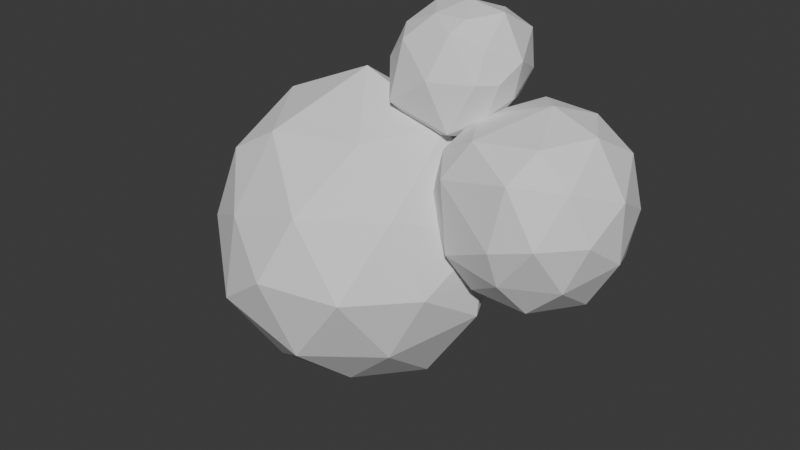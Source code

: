 # Source: BasicBush2.blend  (saved by Blender 4.0.36; exported with 4.5.12 LTS)
import bpy
from mathutils import Matrix  # noqa: F401  (used for matrix-valued properties, if any)

bpy.ops.wm.read_factory_settings(use_empty=True)
scene = bpy.context.scene
scene.name = 'Scene'

# ---- collections
col_collection = bpy.data.collections.new('Collection'); scene.collection.children.link(col_collection)
col_base = bpy.data.collections.new('Base'); scene.collection.children.link(col_base)

# ---- world
world_world = bpy.data.worlds.new('World'); scene.world = world_world
world_world.use_nodes = True; world_world.node_tree.nodes.clear()
_N = world_world.node_tree.nodes; _L = world_world.node_tree.links
n0 = _N.new('ShaderNodeOutputWorld'); n0.name = 'World Output'; n0.location = (300, 300)
n1 = _N.new('ShaderNodeBackground'); n1.name = 'Background'; n1.location = (10, 300)
n1.inputs[0].default_value = (0.05088, 0.05088, 0.05088, 1.0)
_L.new(n1.outputs[0], n0.inputs[0])
n0.is_active_output = True
world_world.color = (0.05088, 0.05088, 0.05088)
world_world.use_sun_shadow = False
world_world.sun_shadow_jitter_overblur = 0.0

# ---- meshes
me_icosphere = bpy.data.meshes.new('Icosphere')
me_icosphere.from_pydata([(-0.5286, -0.3702, 1.108), (-0.3821, 1.002, 0.6202), (-0.03242, 1.429, -0.1374), (-0.7894, 1.103, -0.03062), (0.6944, -0.008299, 1.068), (-0.4925, 0.3576, 0.9879), (0.2168, 0.5699, 1.023), (-1.076, 0.0594, 0.6731), (0.8457, 0.5767, 0.6109), (0.2164, -0.6551, 1.058), (0.7984, 1.119, -0.1179), (0.8435, -0.6182, 0.6413), (-0.3493, -1.061, 0.6763), (-0.8451, -0.9617, -0.07221), (-1.178, 0.448, -0.02097), (0.7713, -1.068, 0.0554), (-1.29, -0.3771, -0.05173), (1.013, -0.03398, -0.6497), (1.235, 0.3342, -0.08747), (-0.04768, -1.312, 0.05687), (0.3075, 1.008, -0.6587), (1.23, -0.3818, -0.003873), (-0.9279, 0.6628, -0.6885), (-0.8195, -0.5673, -0.6445), (0.2085, -1.056, -0.6418), (-0.004022, 0.01001, 1.23), (1.11, -0.05055, 0.5255), (0.3701, 1.034, 0.4321), (-0.8275, 0.7411, 0.6221), (-0.9641, -0.7004, 0.5827), (0.346, -1.074, 0.5606), (0.8657, 0.613, -0.6391), (-0.3652, 1.058, -0.6399), (-1.066, 0.0466, -0.6342), (-0.3701, -1.058, -0.6491), (0.8053, -0.6279, -0.6822), (0.3868, 1.285, 0.08571), (0.6129, 1.971, -0.1905), (0.7308, 2.045, -0.4648), (0.4098, 1.983, -0.4757), (1.113, 1.541, -0.03965), (0.4443, 1.78, -0.009193), (0.8593, 1.887, -0.0451), (0.1685, 1.538, -0.1858), (1.119, 1.803, -0.1595), (0.9227, 1.13, 0.04015), (1.079, 2.006, -0.4393), (1.126, 1.26, -0.1923), (0.6278, 0.9823, -0.1686), (0.4008, 1.067, -0.5098), (0.154, 1.675, -0.4789), (1.038, 1.135, -0.4457), (0.1799, 1.367, -0.4865), (1.161, 1.513, -0.7478), (1.287, 1.677, -0.3977), (0.7818, 0.9848, -0.4839), (0.8723, 1.942, -0.7456), (1.207, 1.358, -0.4171), (0.3879, 1.777, -0.7562), (0.3918, 1.292, -0.7244), (0.8725, 1.15, -0.6927), (0.7647, 1.538, 0.1138), (1.214, 1.526, -0.2094), (0.8919, 1.969, -0.203), (0.3028, 1.836, -0.2268), (0.232, 1.211, -0.2314), (0.9579, 1.038, -0.2262), (1.11, 1.82, -0.7792), (0.6048, 1.954, -0.7307), (0.271, 1.514, -0.7338), (0.6156, 1.116, -0.7139), (1.076, 1.269, -0.69), (1.183, 0.319, 0.3755), (1.28, 1.23, 0.2121), (1.59, 1.41, -0.3723), (1.017, 1.232, -0.2297), (1.996, 0.6392, 0.4262), (1.103, 0.9217, 0.3494), (1.734, 1.078, 0.4278), (0.8684, 0.6454, 0.1531), (2.107, 1.03, 0.1752), (1.684, 0.2403, 0.406), (2.035, 1.301, -0.2845), (2.109, 0.234, 0.1755), (1.317, -0.006471, 0.2074), (1.001, -0.008534, -0.2348), (0.8034, 0.8867, -0.238), (2.077, -0.05557, -0.2439), (0.8002, 0.4046, -0.2383), (2.233, 0.6438, -0.6776), (2.33, 0.8933, -0.2267), (1.566, -0.2766, -0.2404), (1.78, 1.296, -0.702), (2.326, 0.378, -0.2473), (1.009, 1.032, -0.6653), (0.9854, 0.2473, -0.6761), (1.772, -0.008161, -0.6889), (1.655, 0.5477, 0.5031), (2.267, 0.6324, 0.1088), (1.8, 1.27, 0.1196), (0.956, 1.049, 0.1286), (0.978, 0.2311, 0.1039), (1.796, -0.05768, 0.1641), (2.117, 1.069, -0.6885), (1.302, 1.311, -0.7269), (0.8481, 0.6508, -0.6507), (1.293, -0.042, -0.7219), (2.151, 0.2222, -0.6667)], [], [(3, 22, 14), (24, 35, 15), (20, 32, 2), (3, 14, 28), (19, 24, 15), (10, 20, 2), (15, 11, 30), (14, 16, 7), (11, 26, 4), (18, 8, 26), (4, 8, 6), (5, 0, 25), (3, 28, 1), (6, 5, 25), (9, 11, 4), (6, 1, 5), (14, 7, 28), (1, 28, 5), (19, 30, 12), (5, 7, 0), (7, 29, 0), (8, 27, 6), (32, 22, 3), (2, 3, 1), (18, 10, 8), (35, 17, 21), (9, 4, 25), (0, 9, 25), (34, 24, 19), (12, 30, 9), (16, 29, 7), (33, 23, 16), (13, 19, 12), (15, 21, 11), (31, 20, 10), (4, 6, 25), (10, 27, 8), (35, 21, 15), (23, 34, 13), (0, 12, 9), (34, 19, 13), (21, 17, 18), (13, 12, 29), (33, 16, 14), (21, 26, 11), (29, 12, 0), (24, 34, 23, 33, 22, 32, 20, 31, 17, 35), (2, 1, 27), (30, 11, 9), (10, 2, 27), (16, 13, 29), (31, 10, 18), (19, 15, 30), (21, 18, 26), (32, 3, 2), (17, 31, 18), (22, 33, 14), (26, 8, 4), (16, 23, 13), (28, 7, 5), (27, 1, 6), (39, 58, 50), (60, 71, 51), (56, 68, 38), (39, 50, 64), (55, 60, 51), (46, 56, 38), (51, 47, 66), (50, 52, 43), (47, 62, 40), (54, 44, 62), (40, 44, 42), (41, 36, 61), (39, 64, 37), (42, 41, 61), (45, 47, 40), (42, 37, 41), (50, 43, 64), (37, 64, 41), (55, 66, 48), (41, 43, 36), (43, 65, 36), (44, 63, 42), (68, 58, 39), (38, 39, 37), (54, 46, 44), (71, 53, 57), (45, 40, 61), (36, 45, 61), (70, 60, 55), (48, 66, 45), (52, 65, 43), (69, 59, 52), (49, 55, 48), (51, 57, 47), (67, 56, 46), (40, 42, 61), (46, 63, 44), (71, 57, 51), (59, 70, 49), (36, 48, 45), (70, 55, 49), (57, 53, 54), (49, 48, 65), (69, 52, 50), (57, 62, 47), (65, 48, 36), (60, 70, 59, 69, 58, 68, 56, 67, 53, 71), (38, 37, 63), (66, 47, 45), (46, 38, 63), (52, 49, 65), (67, 46, 54), (55, 51, 66), (57, 54, 62), (68, 39, 38), (53, 67, 54), (58, 69, 50), (62, 44, 40), (52, 59, 49), (64, 43, 41), (63, 37, 42), (75, 94, 86), (96, 107, 87), (92, 104, 74), (75, 86, 100), (91, 96, 87), (82, 92, 74), (87, 83, 102), (86, 88, 79), (83, 98, 76), (90, 80, 98), (76, 80, 78), (77, 72, 97), (75, 100, 73), (78, 77, 97), (81, 83, 76), (78, 73, 77), (86, 79, 100), (73, 100, 77), (91, 102, 84), (77, 79, 72), (79, 101, 72), (80, 99, 78), (104, 94, 75), (74, 75, 73), (90, 82, 80), (107, 89, 93), (81, 76, 97), (72, 81, 97), (106, 96, 91), (84, 102, 81), (88, 101, 79), (105, 95, 88), (85, 91, 84), (87, 93, 83), (103, 92, 82), (76, 78, 97), (82, 99, 80), (107, 93, 87), (95, 106, 85), (72, 84, 81), (106, 91, 85), (93, 89, 90), (85, 84, 101), (105, 88, 86), (93, 98, 83), (101, 84, 72), (96, 106, 95, 105, 94, 104, 92, 103, 89, 107), (74, 73, 99), (102, 83, 81), (82, 74, 99), (88, 85, 101), (103, 82, 90), (91, 87, 102), (93, 90, 98), (104, 75, 74), (89, 103, 90), (94, 105, 86), (98, 80, 76), (88, 95, 85), (100, 79, 77), (99, 73, 78)])
_uv = me_icosphere.uv_layers.new(name='UVMap')
_uv.uv.foreach_set('vector', [0.6818, 0.2362, 0.7273, 0.1575, 0.7727, 0.2362, 0.1818, 0.1575, 0.2727, 0.1575, 0.2273, 0.2362, 0.5455, 0.1575, 0.6364, 0.1575, 0.5909, 0.2362, 0.6818, 0.2362, 0.7727, 0.2362, 0.7273, 0.3149, 0.1364, 0.2362, 0.1818, 0.1575, 0.2273, 0.2362, 0.5, 0.2362, 0.5455, 0.1575, 0.5909, 0.2362, 0.2273, 0.2362, 0.2727, 0.3149, 0.1818, 0.3149, 0.7727, 0.2362, 0.8636, 0.2362, 0.8182, 0.3149, 0.2727, 0.3149, 0.3636, 0.3149, 0.3182, 0.3937, 0.4091, 0.2362, 0.4545, 0.3149, 0.3636, 0.3149, 0.4091, 0.3937, 0.4545, 0.3149, 0.5, 0.3937, 0.7727, 0.3937, 0.8636, 0.3937, 0.8182, 0.4724, 0.6818, 0.2362, 0.7273, 0.3149, 0.6364, 0.3149, 0.5909, 0.3937, 0.6818, 0.3937, 0.6364, 0.4724, 0.2273, 0.3937, 0.2727, 0.3149, 0.3182, 0.3937, 0.5909, 0.3937, 0.6364, 0.3149, 0.6818, 0.3937, 0.7727, 0.2362, 0.8182, 0.3149, 0.7273, 0.3149, 0.6364, 0.3149, 0.7273, 0.3149, 0.6818, 0.3937, 0.1364, 0.2362, 0.1818, 0.3149, 0.09091, 0.3149, 0.7727, 0.3937, 0.8182, 0.3149, 0.8636, 0.3937, 0.8182, 0.3149, 0.9091, 0.3149, 0.8636, 0.3937, 0.4545, 0.3149, 0.5455, 0.3149, 0.5, 0.3937, 0.6364, 0.1575, 0.7273, 0.1575, 0.6818, 0.2362, 0.5909, 0.2362, 0.6818, 0.2362, 0.6364, 0.3149, 0.4091, 0.2362, 0.5, 0.2362, 0.4545, 0.3149, 0.2727, 0.1575, 0.3636, 0.1575, 0.3182, 0.2362, 0.2273, 0.3937, 0.3182, 0.3937, 0.2727, 0.4724, 0.04546, 0.3937, 0.1364, 0.3937, 0.09091, 0.4724, 0.09091, 0.1575, 0.1818, 0.1575, 0.1364, 0.2362, 0.09091, 0.3149, 0.1818, 0.3149, 0.1364, 0.3937, 0.8636, 0.2362, 0.9091, 0.3149, 0.8182, 0.3149, 0.8182, 0.1575, 0.9091, 0.1575, 0.8636, 0.2362, 0.04546, 0.2362, 0.1364, 0.2362, 0.09091, 0.3149, 0.2273, 0.2362, 0.3182, 0.2362, 0.2727, 0.3149, 0.4545, 0.1575, 0.5455, 0.1575, 0.5, 0.2362, 0.4091, 0.3937, 0.5, 0.3937, 0.4545, 0.4724, 0.5, 0.2362, 0.5455, 0.3149, 0.4545, 0.3149, 0.2727, 0.1575, 0.3182, 0.2362, 0.2273, 0.2362, 0.9091, 0.1575, 1.0, 0.1575, 0.9545, 0.2362, 0.04546, 0.3937, 0.09091, 0.3149, 0.1364, 0.3937, 0.09091, 0.1575, 0.1364, 0.2362, 0.04546, 0.2362, 0.3182, 0.2362, 0.3636, 0.1575, 0.4091, 0.2362, 0.04546, 0.2362, 0.09091, 0.3149, 0.0, 0.3149, 0.8182, 0.1575, 0.8636, 0.2362, 0.7727, 0.2362, 0.3182, 0.2362, 0.3636, 0.3149, 0.2727, 0.3149, 0.0, 0.3149, 0.09091, 0.3149, 0.04546, 0.3937, 0.1818, 0.1575, 1.0, 0.1575, 0.9091, 0.1575, 0.8182, 0.1575, 0.7273, 0.1575, 0.6364, 0.1575, 0.5455, 0.1575, 0.4545, 0.1575, 0.3636, 0.1575, 0.2727, 0.1575, 0.5909, 0.2362, 0.6364, 0.3149, 0.5455, 0.3149, 0.1818, 0.3149, 0.2727, 0.3149, 0.2273, 0.3937, 0.5, 0.2362, 0.5909, 0.2362, 0.5455, 0.3149, 0.8636, 0.2362, 0.9545, 0.2362, 0.9091, 0.3149, 0.4545, 0.1575, 0.5, 0.2362, 0.4091, 0.2362, 0.1364, 0.2362, 0.2273, 0.2362, 0.1818, 0.3149, 0.3182, 0.2362, 0.4091, 0.2362, 0.3636, 0.3149, 0.6364, 0.1575, 0.6818, 0.2362, 0.5909, 0.2362, 0.3636, 0.1575, 0.4545, 0.1575, 0.4091, 0.2362, 0.7273, 0.1575, 0.8182, 0.1575, 0.7727, 0.2362, 0.3636, 0.3149, 0.4545, 0.3149, 0.4091, 0.3937, 0.8636, 0.2362, 0.9091, 0.1575, 0.9545, 0.2362, 0.7273, 0.3149, 0.8182, 0.3149, 0.7727, 0.3937, 0.5455, 0.3149, 0.6364, 0.3149, 0.5909, 0.3937, 0.6818, 0.2362, 0.7273, 0.1575, 0.7727, 0.2362, 0.1818, 0.1575, 0.2727, 0.1575, 0.2273, 0.2362, 0.5455, 0.1575, 0.6364, 0.1575, 0.5909, 0.2362, 0.6818, 0.2362, 0.7727, 0.2362, 0.7273, 0.3149, 0.1364, 0.2362, 0.1818, 0.1575, 0.2273, 0.2362, 0.5, 0.2362, 0.5455, 0.1575, 0.5909, 0.2362, 0.2273, 0.2362, 0.2727, 0.3149, 0.1818, 0.3149, 0.7727, 0.2362, 0.8636, 0.2362, 0.8182, 0.3149, 0.2727, 0.3149, 0.3636, 0.3149, 0.3182, 0.3937, 0.4091, 0.2362, 0.4545, 0.3149, 0.3636, 0.3149, 0.4091, 0.3937, 0.4545, 0.3149, 0.5, 0.3937, 0.7727, 0.3937, 0.8636, 0.3937, 0.8182, 0.4724, 0.6818, 0.2362, 0.7273, 0.3149, 0.6364, 0.3149, 0.5909, 0.3937, 0.6818, 0.3937, 0.6364, 0.4724, 0.2273, 0.3937, 0.2727, 0.3149, 0.3182, 0.3937, 0.5909, 0.3937, 0.6364, 0.3149, 0.6818, 0.3937, 0.7727, 0.2362, 0.8182, 0.3149, 0.7273, 0.3149, 0.6364, 0.3149, 0.7273, 0.3149, 0.6818, 0.3937, 0.1364, 0.2362, 0.1818, 0.3149, 0.09091, 0.3149, 0.7727, 0.3937, 0.8182, 0.3149, 0.8636, 0.3937, 0.8182, 0.3149, 0.9091, 0.3149, 0.8636, 0.3937, 0.4545, 0.3149, 0.5455, 0.3149, 0.5, 0.3937, 0.6364, 0.1575, 0.7273, 0.1575, 0.6818, 0.2362, 0.5909, 0.2362, 0.6818, 0.2362, 0.6364, 0.3149, 0.4091, 0.2362, 0.5, 0.2362, 0.4545, 0.3149, 0.2727, 0.1575, 0.3636, 0.1575, 0.3182, 0.2362, 0.2273, 0.3937, 0.3182, 0.3937, 0.2727, 0.4724, 0.04546, 0.3937, 0.1364, 0.3937, 0.09091, 0.4724, 0.09091, 0.1575, 0.1818, 0.1575, 0.1364, 0.2362, 0.09091, 0.3149, 0.1818, 0.3149, 0.1364, 0.3937, 0.8636, 0.2362, 0.9091, 0.3149, 0.8182, 0.3149, 0.8182, 0.1575, 0.9091, 0.1575, 0.8636, 0.2362, 0.04546, 0.2362, 0.1364, 0.2362, 0.09091, 0.3149, 0.2273, 0.2362, 0.3182, 0.2362, 0.2727, 0.3149, 0.4545, 0.1575, 0.5455, 0.1575, 0.5, 0.2362, 0.4091, 0.3937, 0.5, 0.3937, 0.4545, 0.4724, 0.5, 0.2362, 0.5455, 0.3149, 0.4545, 0.3149, 0.2727, 0.1575, 0.3182, 0.2362, 0.2273, 0.2362, 0.9091, 0.1575, 1.0, 0.1575, 0.9545, 0.2362, 0.04546, 0.3937, 0.09091, 0.3149, 0.1364, 0.3937, 0.09091, 0.1575, 0.1364, 0.2362, 0.04546, 0.2362, 0.3182, 0.2362, 0.3636, 0.1575, 0.4091, 0.2362, 0.04546, 0.2362, 0.09091, 0.3149, 0.0, 0.3149, 0.8182, 0.1575, 0.8636, 0.2362, 0.7727, 0.2362, 0.3182, 0.2362, 0.3636, 0.3149, 0.2727, 0.3149, 0.0, 0.3149, 0.09091, 0.3149, 0.04546, 0.3937, 0.1818, 0.1575, 1.0, 0.1575, 0.9091, 0.1575, 0.8182, 0.1575, 0.7273, 0.1575, 0.6364, 0.1575, 0.5455, 0.1575, 0.4545, 0.1575, 0.3636, 0.1575, 0.2727, 0.1575, 0.5909, 0.2362, 0.6364, 0.3149, 0.5455, 0.3149, 0.1818, 0.3149, 0.2727, 0.3149, 0.2273, 0.3937, 0.5, 0.2362, 0.5909, 0.2362, 0.5455, 0.3149, 0.8636, 0.2362, 0.9545, 0.2362, 0.9091, 0.3149, 0.4545, 0.1575, 0.5, 0.2362, 0.4091, 0.2362, 0.1364, 0.2362, 0.2273, 0.2362, 0.1818, 0.3149, 0.3182, 0.2362, 0.4091, 0.2362, 0.3636, 0.3149, 0.6364, 0.1575, 0.6818, 0.2362, 0.5909, 0.2362, 0.3636, 0.1575, 0.4545, 0.1575, 0.4091, 0.2362, 0.7273, 0.1575, 0.8182, 0.1575, 0.7727, 0.2362, 0.3636, 0.3149, 0.4545, 0.3149, 0.4091, 0.3937, 0.8636, 0.2362, 0.9091, 0.1575, 0.9545, 0.2362, 0.7273, 0.3149, 0.8182, 0.3149, 0.7727, 0.3937, 0.5455, 0.3149, 0.6364, 0.3149, 0.5909, 0.3937, 0.6818, 0.2362, 0.7273, 0.1575, 0.7727, 0.2362, 0.1818, 0.1575, 0.2727, 0.1575, 0.2273, 0.2362, 0.5455, 0.1575, 0.6364, 0.1575, 0.5909, 0.2362, 0.6818, 0.2362, 0.7727, 0.2362, 0.7273, 0.3149, 0.1364, 0.2362, 0.1818, 0.1575, 0.2273, 0.2362, 0.5, 0.2362, 0.5455, 0.1575, 0.5909, 0.2362, 0.2273, 0.2362, 0.2727, 0.3149, 0.1818, 0.3149, 0.7727, 0.2362, 0.8636, 0.2362, 0.8182, 0.3149, 0.2727, 0.3149, 0.3636, 0.3149, 0.3182, 0.3937, 0.4091, 0.2362, 0.4545, 0.3149, 0.3636, 0.3149, 0.4091, 0.3937, 0.4545, 0.3149, 0.5, 0.3937, 0.7727, 0.3937, 0.8636, 0.3937, 0.8182, 0.4724, 0.6818, 0.2362, 0.7273, 0.3149, 0.6364, 0.3149, 0.5909, 0.3937, 0.6818, 0.3937, 0.6364, 0.4724, 0.2273, 0.3937, 0.2727, 0.3149, 0.3182, 0.3937, 0.5909, 0.3937, 0.6364, 0.3149, 0.6818, 0.3937, 0.7727, 0.2362, 0.8182, 0.3149, 0.7273, 0.3149, 0.6364, 0.3149, 0.7273, 0.3149, 0.6818, 0.3937, 0.1364, 0.2362, 0.1818, 0.3149, 0.09091, 0.3149, 0.7727, 0.3937, 0.8182, 0.3149, 0.8636, 0.3937, 0.8182, 0.3149, 0.9091, 0.3149, 0.8636, 0.3937, 0.4545, 0.3149, 0.5455, 0.3149, 0.5, 0.3937, 0.6364, 0.1575, 0.7273, 0.1575, 0.6818, 0.2362, 0.5909, 0.2362, 0.6818, 0.2362, 0.6364, 0.3149, 0.4091, 0.2362, 0.5, 0.2362, 0.4545, 0.3149, 0.2727, 0.1575, 0.3636, 0.1575, 0.3182, 0.2362, 0.2273, 0.3937, 0.3182, 0.3937, 0.2727, 0.4724, 0.04546, 0.3937, 0.1364, 0.3937, 0.09091, 0.4724, 0.09091, 0.1575, 0.1818, 0.1575, 0.1364, 0.2362, 0.09091, 0.3149, 0.1818, 0.3149, 0.1364, 0.3937, 0.8636, 0.2362, 0.9091, 0.3149, 0.8182, 0.3149, 0.8182, 0.1575, 0.9091, 0.1575, 0.8636, 0.2362, 0.04546, 0.2362, 0.1364, 0.2362, 0.09091, 0.3149, 0.2273, 0.2362, 0.3182, 0.2362, 0.2727, 0.3149, 0.4545, 0.1575, 0.5455, 0.1575, 0.5, 0.2362, 0.4091, 0.3937, 0.5, 0.3937, 0.4545, 0.4724, 0.5, 0.2362, 0.5455, 0.3149, 0.4545, 0.3149, 0.2727, 0.1575, 0.3182, 0.2362, 0.2273, 0.2362, 0.9091, 0.1575, 1.0, 0.1575, 0.9545, 0.2362, 0.04546, 0.3937, 0.09091, 0.3149, 0.1364, 0.3937, 0.09091, 0.1575, 0.1364, 0.2362, 0.04546, 0.2362, 0.3182, 0.2362, 0.3636, 0.1575, 0.4091, 0.2362, 0.04546, 0.2362, 0.09091, 0.3149, 0.0, 0.3149, 0.8182, 0.1575, 0.8636, 0.2362, 0.7727, 0.2362, 0.3182, 0.2362, 0.3636, 0.3149, 0.2727, 0.3149, 0.0, 0.3149, 0.09091, 0.3149, 0.04546, 0.3937, 0.1818, 0.1575, 1.0, 0.1575, 0.9091, 0.1575, 0.8182, 0.1575, 0.7273, 0.1575, 0.6364, 0.1575, 0.5455, 0.1575, 0.4545, 0.1575, 0.3636, 0.1575, 0.2727, 0.1575, 0.5909, 0.2362, 0.6364, 0.3149, 0.5455, 0.3149, 0.1818, 0.3149, 0.2727, 0.3149, 0.2273, 0.3937, 0.5, 0.2362, 0.5909, 0.2362, 0.5455, 0.3149, 0.8636, 0.2362, 0.9545, 0.2362, 0.9091, 0.3149, 0.4545, 0.1575, 0.5, 0.2362, 0.4091, 0.2362, 0.1364, 0.2362, 0.2273, 0.2362, 0.1818, 0.3149, 0.3182, 0.2362, 0.4091, 0.2362, 0.3636, 0.3149, 0.6364, 0.1575, 0.6818, 0.2362, 0.5909, 0.2362, 0.3636, 0.1575, 0.4545, 0.1575, 0.4091, 0.2362, 0.7273, 0.1575, 0.8182, 0.1575, 0.7727, 0.2362, 0.3636, 0.3149, 0.4545, 0.3149, 0.4091, 0.3937, 0.8636, 0.2362, 0.9091, 0.1575, 0.9545, 0.2362, 0.7273, 0.3149, 0.8182, 0.3149, 0.7727, 0.3937, 0.5455, 0.3149, 0.6364, 0.3149, 0.5909, 0.3937])
me_icosphere.update()
me_icosphere_001 = bpy.data.meshes.new('Icosphere.001')
me_icosphere_001.from_pydata([(-0.4253, -0.309, 0.8507), (-0.2629, 0.809, 0.5257), (0.0, 1.0, 0.0), (-0.5878, 0.809, 0.0), (0.5257, 0.0, 0.8507), (-0.4253, 0.309, 0.8507), (0.1625, 0.5, 0.8507), (-0.8506, 0.0, 0.5257), (0.6882, 0.5, 0.5257), (0.1625, -0.5, 0.8507), (0.5878, 0.809, 0.0), (0.6882, -0.5, 0.5257), (-0.2629, -0.809, 0.5257), (-0.5878, -0.809, 0.0), (-0.9511, 0.309, 0.0), (0.5878, -0.809, 0.0), (-0.9511, -0.309, 0.0), (0.8506, 0.0, -0.5257), (0.9511, 0.309, 0.0), (0.0, -1.0, 0.0), (0.2629, 0.809, -0.5257), (0.9511, -0.309, 0.0), (-0.6882, 0.5, -0.5257), (-0.6882, -0.5, -0.5257), (0.2629, -0.809, -0.5257), (0.0, 0.0, 1.0), (0.8944, 0.0, 0.4472), (0.2764, 0.8506, 0.4472), (-0.7236, 0.5257, 0.4472), (-0.7236, -0.5257, 0.4472), (0.2764, -0.8506, 0.4472), (0.7236, 0.5257, -0.5143), (-0.2764, 0.8506, -0.5143), (-0.8944, 0.0, -0.5143), (-0.2764, -0.8506, -0.5143), (0.7236, -0.5257, -0.5143)], [], [(3, 22, 14), (24, 35, 15), (20, 32, 2), (3, 14, 28), (19, 24, 15), (10, 20, 2), (15, 11, 30), (14, 16, 7), (11, 26, 4), (18, 8, 26), (4, 8, 6), (5, 0, 25), (3, 28, 1), (6, 5, 25), (9, 11, 4), (6, 1, 5), (14, 7, 28), (1, 28, 5), (19, 30, 12), (5, 7, 0), (7, 29, 0), (8, 27, 6), (32, 22, 3), (2, 3, 1), (18, 10, 8), (35, 17, 21), (9, 4, 25), (0, 9, 25), (34, 24, 19), (12, 30, 9), (16, 29, 7), (33, 23, 16), (13, 19, 12), (15, 21, 11), (31, 20, 10), (4, 6, 25), (10, 27, 8), (35, 21, 15), (23, 34, 13), (0, 12, 9), (34, 19, 13), (21, 17, 18), (13, 12, 29), (33, 16, 14), (21, 26, 11), (29, 12, 0), (24, 34, 23, 33, 22, 32, 20, 31, 17, 35), (2, 1, 27), (30, 11, 9), (10, 2, 27), (16, 13, 29), (31, 10, 18), (19, 15, 30), (21, 18, 26), (32, 3, 2), (17, 31, 18), (22, 33, 14), (26, 8, 4), (16, 23, 13), (28, 7, 5), (27, 1, 6)])
_uv = me_icosphere_001.uv_layers.new(name='UVMap')
_uv.uv.foreach_set('vector', [0.6818, 0.2362, 0.7273, 0.1575, 0.7727, 0.2362, 0.1818, 0.1575, 0.2727, 0.1575, 0.2273, 0.2362, 0.5455, 0.1575, 0.6364, 0.1575, 0.5909, 0.2362, 0.6818, 0.2362, 0.7727, 0.2362, 0.7273, 0.3149, 0.1364, 0.2362, 0.1818, 0.1575, 0.2273, 0.2362, 0.5, 0.2362, 0.5455, 0.1575, 0.5909, 0.2362, 0.2273, 0.2362, 0.2727, 0.3149, 0.1818, 0.3149, 0.7727, 0.2362, 0.8636, 0.2362, 0.8182, 0.3149, 0.2727, 0.3149, 0.3636, 0.3149, 0.3182, 0.3937, 0.4091, 0.2362, 0.4545, 0.3149, 0.3636, 0.3149, 0.4091, 0.3937, 0.4545, 0.3149, 0.5, 0.3937, 0.7727, 0.3937, 0.8636, 0.3937, 0.8182, 0.4724, 0.6818, 0.2362, 0.7273, 0.3149, 0.6364, 0.3149, 0.5909, 0.3937, 0.6818, 0.3937, 0.6364, 0.4724, 0.2273, 0.3937, 0.2727, 0.3149, 0.3182, 0.3937, 0.5909, 0.3937, 0.6364, 0.3149, 0.6818, 0.3937, 0.7727, 0.2362, 0.8182, 0.3149, 0.7273, 0.3149, 0.6364, 0.3149, 0.7273, 0.3149, 0.6818, 0.3937, 0.1364, 0.2362, 0.1818, 0.3149, 0.09091, 0.3149, 0.7727, 0.3937, 0.8182, 0.3149, 0.8636, 0.3937, 0.8182, 0.3149, 0.9091, 0.3149, 0.8636, 0.3937, 0.4545, 0.3149, 0.5455, 0.3149, 0.5, 0.3937, 0.6364, 0.1575, 0.7273, 0.1575, 0.6818, 0.2362, 0.5909, 0.2362, 0.6818, 0.2362, 0.6364, 0.3149, 0.4091, 0.2362, 0.5, 0.2362, 0.4545, 0.3149, 0.2727, 0.1575, 0.3636, 0.1575, 0.3182, 0.2362, 0.2273, 0.3937, 0.3182, 0.3937, 0.2727, 0.4724, 0.04546, 0.3937, 0.1364, 0.3937, 0.09091, 0.4724, 0.09091, 0.1575, 0.1818, 0.1575, 0.1364, 0.2362, 0.09091, 0.3149, 0.1818, 0.3149, 0.1364, 0.3937, 0.8636, 0.2362, 0.9091, 0.3149, 0.8182, 0.3149, 0.8182, 0.1575, 0.9091, 0.1575, 0.8636, 0.2362, 0.04546, 0.2362, 0.1364, 0.2362, 0.09091, 0.3149, 0.2273, 0.2362, 0.3182, 0.2362, 0.2727, 0.3149, 0.4545, 0.1575, 0.5455, 0.1575, 0.5, 0.2362, 0.4091, 0.3937, 0.5, 0.3937, 0.4545, 0.4724, 0.5, 0.2362, 0.5455, 0.3149, 0.4545, 0.3149, 0.2727, 0.1575, 0.3182, 0.2362, 0.2273, 0.2362, 0.9091, 0.1575, 1.0, 0.1575, 0.9545, 0.2362, 0.04546, 0.3937, 0.09091, 0.3149, 0.1364, 0.3937, 0.09091, 0.1575, 0.1364, 0.2362, 0.04546, 0.2362, 0.3182, 0.2362, 0.3636, 0.1575, 0.4091, 0.2362, 0.04546, 0.2362, 0.09091, 0.3149, 0.0, 0.3149, 0.8182, 0.1575, 0.8636, 0.2362, 0.7727, 0.2362, 0.3182, 0.2362, 0.3636, 0.3149, 0.2727, 0.3149, 0.0, 0.3149, 0.09091, 0.3149, 0.04546, 0.3937, 0.1818, 0.1575, 1.0, 0.1575, 0.9091, 0.1575, 0.8182, 0.1575, 0.7273, 0.1575, 0.6364, 0.1575, 0.5455, 0.1575, 0.4545, 0.1575, 0.3636, 0.1575, 0.2727, 0.1575, 0.5909, 0.2362, 0.6364, 0.3149, 0.5455, 0.3149, 0.1818, 0.3149, 0.2727, 0.3149, 0.2273, 0.3937, 0.5, 0.2362, 0.5909, 0.2362, 0.5455, 0.3149, 0.8636, 0.2362, 0.9545, 0.2362, 0.9091, 0.3149, 0.4545, 0.1575, 0.5, 0.2362, 0.4091, 0.2362, 0.1364, 0.2362, 0.2273, 0.2362, 0.1818, 0.3149, 0.3182, 0.2362, 0.4091, 0.2362, 0.3636, 0.3149, 0.6364, 0.1575, 0.6818, 0.2362, 0.5909, 0.2362, 0.3636, 0.1575, 0.4545, 0.1575, 0.4091, 0.2362, 0.7273, 0.1575, 0.8182, 0.1575, 0.7727, 0.2362, 0.3636, 0.3149, 0.4545, 0.3149, 0.4091, 0.3937, 0.8636, 0.2362, 0.9091, 0.1575, 0.9545, 0.2362, 0.7273, 0.3149, 0.8182, 0.3149, 0.7727, 0.3937, 0.5455, 0.3149, 0.6364, 0.3149, 0.5909, 0.3937])
me_icosphere_001.update()

# ---- objects
ob_icosphere = bpy.data.objects.new('Icosphere', me_icosphere)
ob_base = bpy.data.objects.new('Base', me_icosphere_001)

# ---- transforms, parenting, visibility, modifiers, constraints
ob_icosphere.location = (0.0, 0.0, 1.0)
ob_icosphere.rotation_euler = (1.571, 0.0, 0.0)
ob_base.location = (0.0, 0.0, 0.0)

# ---- collection membership
col_collection.objects.link(ob_icosphere)
col_base.objects.link(ob_base)
def _layer_coll(name, lc=None):
    lc = lc or bpy.context.view_layer.layer_collection
    for c in lc.children:
        if c.name == name: return c
        r = _layer_coll(name, c)
        if r: return r
_layer_coll('Base').exclude = True

# ---- scene / render settings (as saved in the file)
scene.frame_start = 1; scene.frame_end = 250; scene.frame_set(1)
scene.render.engine = 'BLENDER_EEVEE_NEXT'
scene.cycles.sampling_pattern = 'TABULATED_SOBOL'
bpy.context.view_layer.update()

# ---- added for rendering (the .blend has no active camera and no usable light): camera, sun
cam_auto = bpy.data.cameras.new('AutoCamera')
cam_auto.lens = 50.0
cam_auto.sensor_width = 36.0
cam_auto.clip_end = 1000.0
ob_auto_camera = bpy.data.objects.new('AutoCamera', cam_auto)
scene.collection.objects.link(ob_auto_camera)
ob_auto_camera.location = (5.65667, -6.27899, 5.36889)
ob_auto_camera.rotation_euler = (1.09748, -7.21219e-08, 0.694738)
scene.camera = ob_auto_camera
light_auto_sun = bpy.data.lights.new('AutoSun', 'SUN')
light_auto_sun.energy = 3.0
light_auto_sun.angle = 0.0523599
ob_auto_sun = bpy.data.objects.new('AutoSun', light_auto_sun)
scene.collection.objects.link(ob_auto_sun)
ob_auto_sun.rotation_euler = (0.872665, 0.174533, 0.523599)
bpy.context.view_layer.update()
